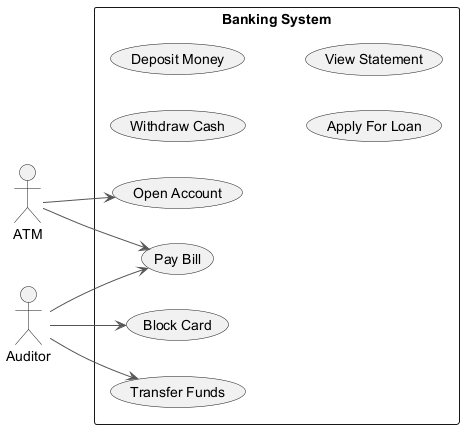

The diagram above was rendered by PlantUML. Its source (embedded in the PNG):
@startuml
skinparam backgroundColor #FFFFFF
skinparam classBackgroundColor #F1F8E9
skinparam classBorderColor #33691E
skinparam ArrowColor #555555
left to right direction
actor "ATM" as A
actor "Auditor" as A1
rectangle "Banking System" {
  usecase "Block Card" as UC_BlockCard
  usecase "Pay Bill" as UC_PayBill
  usecase "Withdraw Cash" as UC_WithdrawCash
  usecase "Deposit Money" as UC_DepositMoney
  usecase "Transfer Funds" as UC_TransferFunds
  usecase "Open Account" as UC_OpenAccount
  usecase "Apply For Loan" as UC_ApplyForLoan
  usecase "View Statement" as UC_ViewStatement
}
A --> UC_PayBill
A --> UC_OpenAccount
A1 --> UC_PayBill
A1 --> UC_BlockCard
A1 --> UC_TransferFunds
@enduml